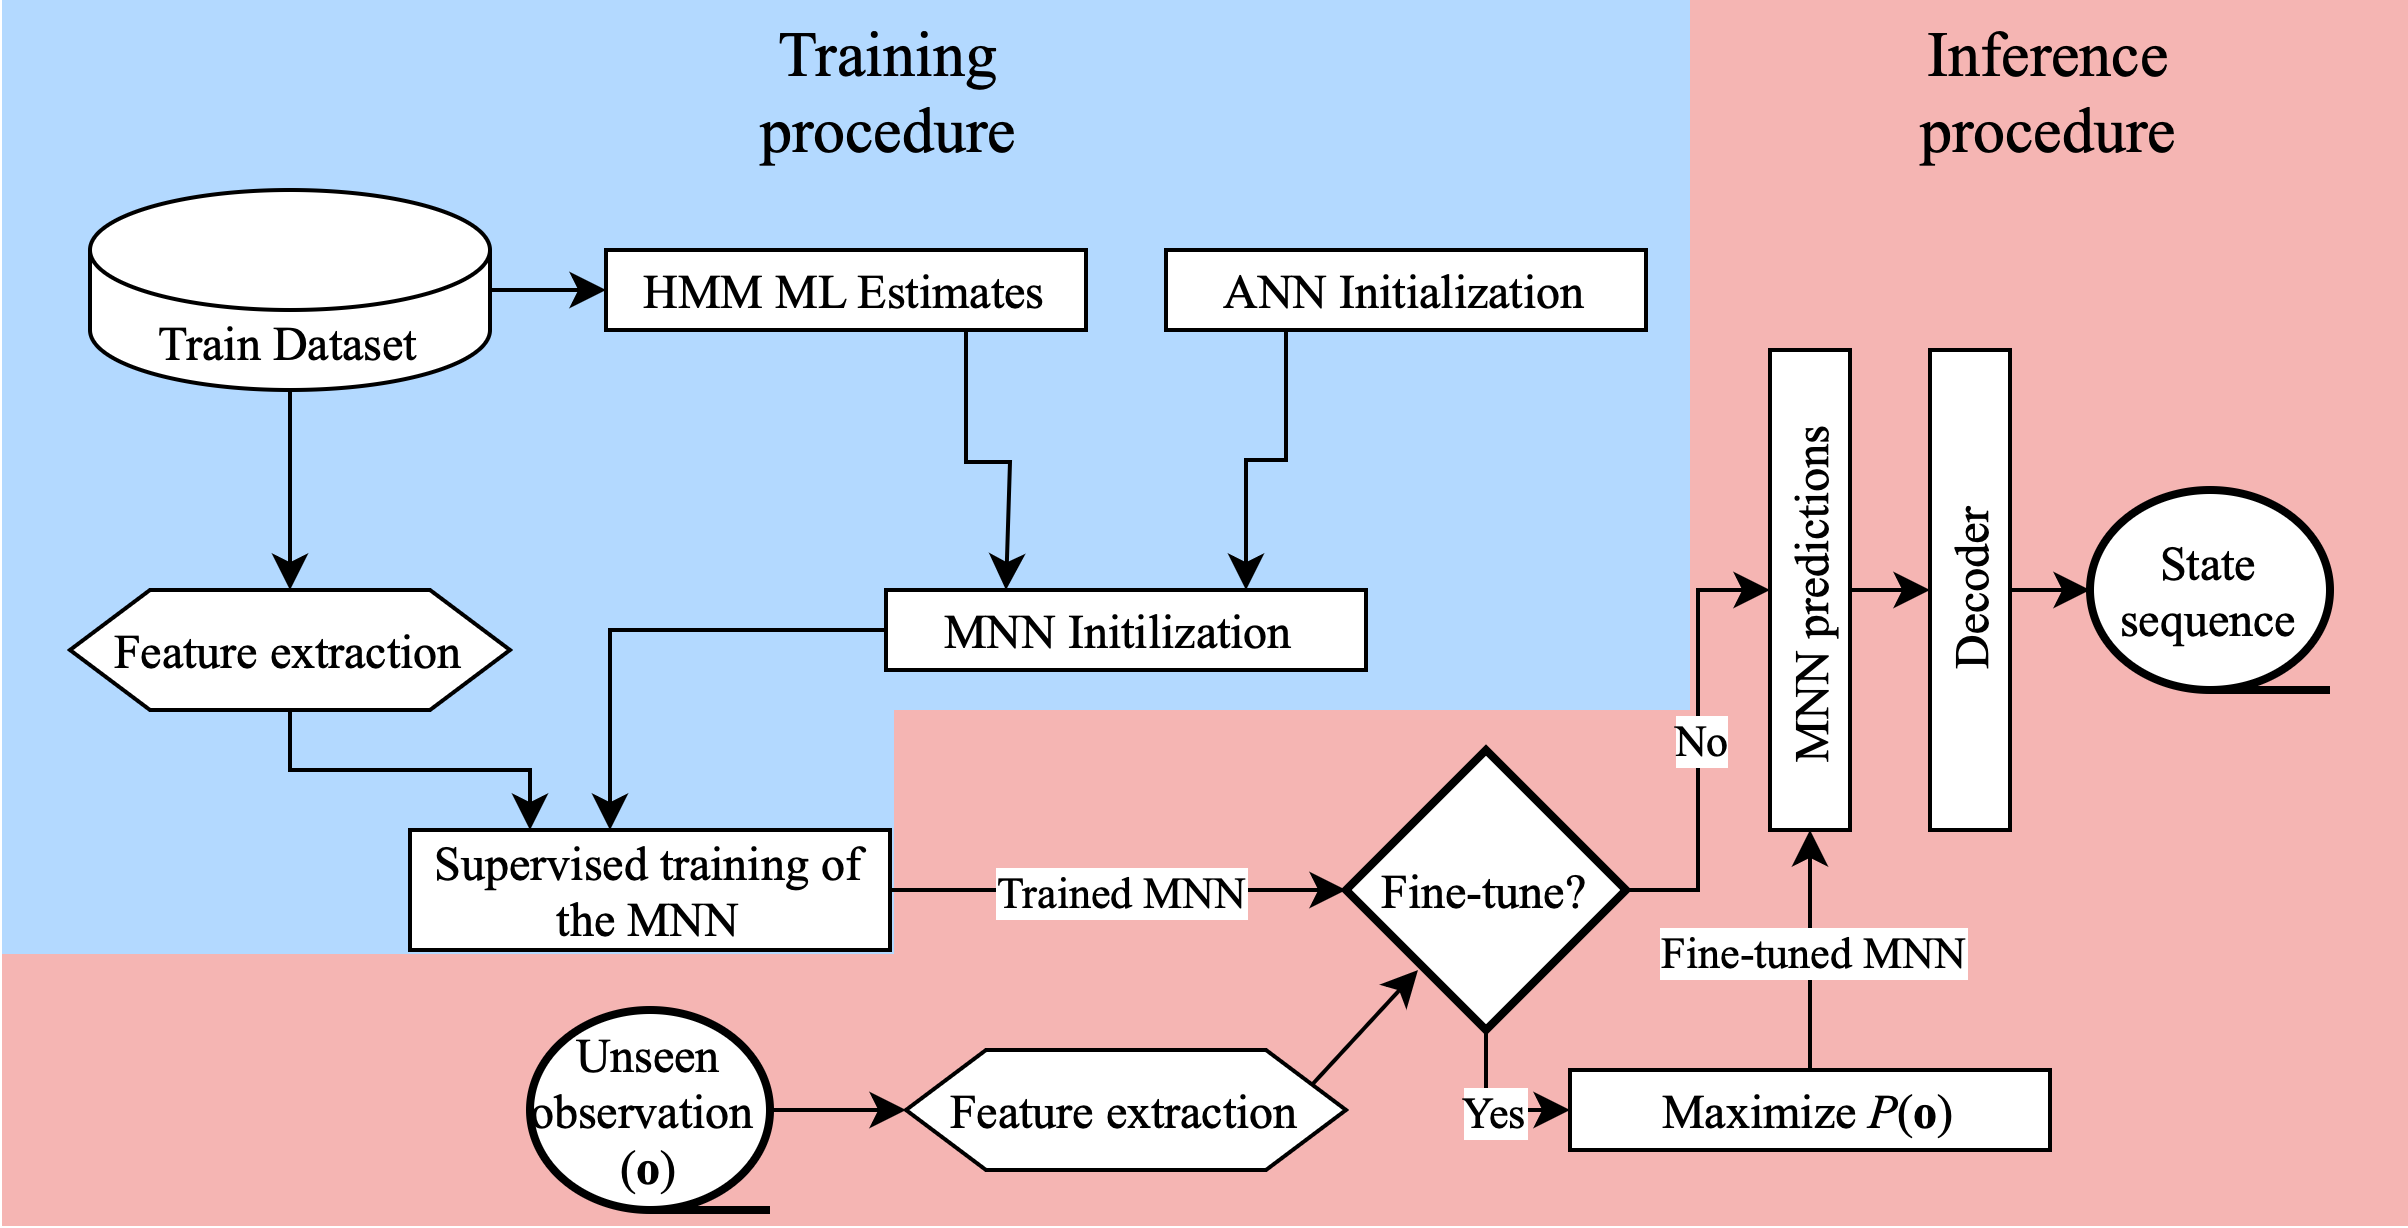

The diagram above was exported from draw.io. Its source (the exported page's mxGraphModel, read from the mxfile embedded in the PNG):
<mxGraphModel dx="1050" dy="607" grid="1" gridSize="10" guides="1" tooltips="1" connect="1" arrows="1" fold="1" page="1" pageScale="1" pageWidth="827" pageHeight="1169" math="0" shadow="0">
  <root>
    <mxCell id="0" />
    <mxCell id="1" parent="0" />
    <mxCell id="WETRBzmoxvNJcbnX3mFj-12" value="" style="rounded=0;whiteSpace=wrap;html=1;strokeColor=none;fillColor=#EA6B66;opacity=50;" parent="1" vertex="1">
      <mxGeometry x="500" y="122.5" width="180" height="177.5" as="geometry" />
    </mxCell>
    <mxCell id="WETRBzmoxvNJcbnX3mFj-10" value="" style="rounded=0;whiteSpace=wrap;html=1;strokeColor=none;fillColor=#EA6B66;opacity=50;" parent="1" vertex="1">
      <mxGeometry x="301" y="300" width="379" height="61" as="geometry" />
    </mxCell>
    <mxCell id="WETRBzmoxvNJcbnX3mFj-4" value="" style="rounded=0;whiteSpace=wrap;html=1;strokeColor=none;fillColor=#66B2FF;opacity=50;" parent="1" vertex="1">
      <mxGeometry x="78" y="300" width="223" height="61" as="geometry" />
    </mxCell>
    <mxCell id="WETRBzmoxvNJcbnX3mFj-5" value="" style="rounded=0;whiteSpace=wrap;html=1;strokeColor=none;fillColor=#66B2FF;opacity=50;" parent="1" vertex="1">
      <mxGeometry x="78" y="122.5" width="422" height="177.5" as="geometry" />
    </mxCell>
    <mxCell id="WETRBzmoxvNJcbnX3mFj-9" value="" style="rounded=0;whiteSpace=wrap;html=1;strokeColor=none;fillColor=#EA6B66;opacity=50;" parent="1" vertex="1">
      <mxGeometry x="78" y="361" width="602" height="68" as="geometry" />
    </mxCell>
    <mxCell id="r7XF3hpLRWJlV5d0TBQv-1" value="&lt;font face=&quot;Times New Roman&quot;&gt;Train Dataset&lt;/font&gt;" style="shape=cylinder3;whiteSpace=wrap;html=1;boundedLbl=1;backgroundOutline=1;size=15;" parent="1" vertex="1">
      <mxGeometry x="100" y="170" width="100" height="50" as="geometry" />
    </mxCell>
    <mxCell id="r7XF3hpLRWJlV5d0TBQv-2" value="&lt;font face=&quot;Times New Roman&quot;&gt;Feature extraction&lt;/font&gt;" style="shape=hexagon;perimeter=hexagonPerimeter2;whiteSpace=wrap;html=1;fixedSize=1;" parent="1" vertex="1">
      <mxGeometry x="95" y="270" width="110" height="30" as="geometry" />
    </mxCell>
    <mxCell id="r7XF3hpLRWJlV5d0TBQv-4" value="&lt;font face=&quot;Times New Roman&quot;&gt;Supervised training of &amp;nbsp;the MNN&amp;nbsp;&lt;/font&gt;" style="rounded=0;whiteSpace=wrap;html=1;" parent="1" vertex="1">
      <mxGeometry x="180" y="330" width="120" height="30" as="geometry" />
    </mxCell>
    <mxCell id="r7XF3hpLRWJlV5d0TBQv-7" value="" style="endArrow=classic;html=1;rounded=0;exitX=0.5;exitY=1;exitDx=0;exitDy=0;edgeStyle=orthogonalEdgeStyle;entryX=0.25;entryY=0;entryDx=0;entryDy=0;" parent="1" source="r7XF3hpLRWJlV5d0TBQv-2" target="r7XF3hpLRWJlV5d0TBQv-4" edge="1">
      <mxGeometry width="50" height="50" relative="1" as="geometry">
        <mxPoint x="250" y="450" as="sourcePoint" />
        <mxPoint x="250" y="410" as="targetPoint" />
      </mxGeometry>
    </mxCell>
    <mxCell id="r7XF3hpLRWJlV5d0TBQv-8" value="" style="endArrow=classic;html=1;rounded=0;exitX=0.5;exitY=1;exitDx=0;exitDy=0;exitPerimeter=0;entryX=0.5;entryY=0;entryDx=0;entryDy=0;" parent="1" source="r7XF3hpLRWJlV5d0TBQv-1" target="r7XF3hpLRWJlV5d0TBQv-2" edge="1">
      <mxGeometry width="50" height="50" relative="1" as="geometry">
        <mxPoint x="280" y="420" as="sourcePoint" />
        <mxPoint x="330" y="370" as="targetPoint" />
      </mxGeometry>
    </mxCell>
    <mxCell id="r7XF3hpLRWJlV5d0TBQv-9" value="" style="endArrow=classic;html=1;rounded=0;exitX=1;exitY=0.5;exitDx=0;exitDy=0;exitPerimeter=0;entryX=0;entryY=0.5;entryDx=0;entryDy=0;" parent="1" source="r7XF3hpLRWJlV5d0TBQv-1" target="r7XF3hpLRWJlV5d0TBQv-11" edge="1">
      <mxGeometry width="50" height="50" relative="1" as="geometry">
        <mxPoint x="240" y="330" as="sourcePoint" />
        <mxPoint x="210" y="195" as="targetPoint" />
      </mxGeometry>
    </mxCell>
    <mxCell id="r7XF3hpLRWJlV5d0TBQv-11" value="&lt;font face=&quot;Times New Roman&quot;&gt;HMM ML Estimates&lt;/font&gt;" style="rounded=0;whiteSpace=wrap;html=1;" parent="1" vertex="1">
      <mxGeometry x="229" y="185" width="120" height="20" as="geometry" />
    </mxCell>
    <mxCell id="r7XF3hpLRWJlV5d0TBQv-16" value="&lt;font face=&quot;Times New Roman&quot;&gt;MNN Initilization&amp;nbsp;&lt;/font&gt;" style="rounded=0;whiteSpace=wrap;html=1;" parent="1" vertex="1">
      <mxGeometry x="299" y="270" width="120" height="20" as="geometry" />
    </mxCell>
    <mxCell id="r7XF3hpLRWJlV5d0TBQv-18" style="edgeStyle=orthogonalEdgeStyle;rounded=0;orthogonalLoop=1;jettySize=auto;html=1;exitX=0.5;exitY=1;exitDx=0;exitDy=0;" parent="1" source="r7XF3hpLRWJlV5d0TBQv-16" target="r7XF3hpLRWJlV5d0TBQv-16" edge="1">
      <mxGeometry relative="1" as="geometry" />
    </mxCell>
    <mxCell id="r7XF3hpLRWJlV5d0TBQv-22" value="" style="endArrow=classic;html=1;rounded=0;entryX=0.75;entryY=0;entryDx=0;entryDy=0;edgeStyle=orthogonalEdgeStyle;exitX=0;exitY=0.5;exitDx=0;exitDy=0;" parent="1" source="r7XF3hpLRWJlV5d0TBQv-16" edge="1">
      <mxGeometry width="50" height="50" relative="1" as="geometry">
        <mxPoint x="230" y="290" as="sourcePoint" />
        <mxPoint x="230" y="330" as="targetPoint" />
        <Array as="points">
          <mxPoint x="280" y="280" />
          <mxPoint x="230" y="280" />
        </Array>
      </mxGeometry>
    </mxCell>
    <mxCell id="r7XF3hpLRWJlV5d0TBQv-23" value="&lt;font face=&quot;Times New Roman&quot;&gt;ANN&amp;nbsp;Initialization&lt;/font&gt;" style="rounded=0;whiteSpace=wrap;html=1;" parent="1" vertex="1">
      <mxGeometry x="369" y="185" width="120" height="20" as="geometry" />
    </mxCell>
    <mxCell id="r7XF3hpLRWJlV5d0TBQv-25" value="&lt;font face=&quot;Times New Roman&quot;&gt;Unseen observation&amp;nbsp;&lt;br&gt;(&lt;b&gt;o&lt;/b&gt;)&lt;br&gt;&lt;/font&gt;" style="strokeWidth=2;html=1;shape=mxgraph.flowchart.sequential_data;whiteSpace=wrap;" parent="1" vertex="1">
      <mxGeometry x="210" y="375" width="60" height="50" as="geometry" />
    </mxCell>
    <mxCell id="r7XF3hpLRWJlV5d0TBQv-28" value="&lt;font face=&quot;Times New Roman&quot;&gt;Fine-tune?&lt;/font&gt;" style="strokeWidth=2;html=1;shape=mxgraph.flowchart.decision;whiteSpace=wrap;" parent="1" vertex="1">
      <mxGeometry x="414" y="310" width="70" height="70" as="geometry" />
    </mxCell>
    <mxCell id="r7XF3hpLRWJlV5d0TBQv-30" value="" style="endArrow=classic;html=1;rounded=0;entryX=0;entryY=0.5;entryDx=0;entryDy=0;entryPerimeter=0;edgeStyle=orthogonalEdgeStyle;exitX=1;exitY=0.5;exitDx=0;exitDy=0;" parent="1" source="r7XF3hpLRWJlV5d0TBQv-4" target="r7XF3hpLRWJlV5d0TBQv-28" edge="1">
      <mxGeometry relative="1" as="geometry">
        <mxPoint x="250" y="370" as="sourcePoint" />
        <mxPoint x="440" y="430" as="targetPoint" />
      </mxGeometry>
    </mxCell>
    <mxCell id="r7XF3hpLRWJlV5d0TBQv-31" value="&lt;font face=&quot;Times New Roman&quot;&gt;Trained MNN&lt;/font&gt;" style="edgeLabel;resizable=0;html=1;align=center;verticalAlign=middle;" parent="r7XF3hpLRWJlV5d0TBQv-30" connectable="0" vertex="1">
      <mxGeometry relative="1" as="geometry" />
    </mxCell>
    <mxCell id="r7XF3hpLRWJlV5d0TBQv-32" value="" style="endArrow=classic;html=1;rounded=0;exitX=1;exitY=0.5;exitDx=0;exitDy=0;exitPerimeter=0;entryX=0.5;entryY=0;entryDx=0;entryDy=0;edgeStyle=orthogonalEdgeStyle;" parent="1" source="r7XF3hpLRWJlV5d0TBQv-28" target="r7XF3hpLRWJlV5d0TBQv-35" edge="1">
      <mxGeometry relative="1" as="geometry">
        <mxPoint x="370" y="440" as="sourcePoint" />
        <mxPoint x="490" y="340" as="targetPoint" />
      </mxGeometry>
    </mxCell>
    <mxCell id="r7XF3hpLRWJlV5d0TBQv-33" value="&lt;font face=&quot;Times New Roman&quot;&gt;No&lt;/font&gt;" style="edgeLabel;resizable=0;html=1;align=center;verticalAlign=middle;" parent="r7XF3hpLRWJlV5d0TBQv-32" connectable="0" vertex="1">
      <mxGeometry relative="1" as="geometry" />
    </mxCell>
    <mxCell id="r7XF3hpLRWJlV5d0TBQv-35" value="&lt;font face=&quot;Times New Roman&quot;&gt;MNN predictions&amp;nbsp;&lt;/font&gt;" style="rounded=0;whiteSpace=wrap;html=1;rotation=-90;" parent="1" vertex="1">
      <mxGeometry x="470" y="260" width="120" height="20" as="geometry" />
    </mxCell>
    <mxCell id="r7XF3hpLRWJlV5d0TBQv-36" value="&lt;font face=&quot;Times New Roman&quot;&gt;Decoder&lt;br&gt;&lt;/font&gt;" style="rounded=0;whiteSpace=wrap;html=1;rotation=-90;" parent="1" vertex="1">
      <mxGeometry x="510" y="260" width="120" height="20" as="geometry" />
    </mxCell>
    <mxCell id="r7XF3hpLRWJlV5d0TBQv-37" value="&lt;font face=&quot;Times New Roman&quot;&gt;Maximize&amp;nbsp;&lt;i&gt;P&lt;/i&gt;(&lt;b&gt;o&lt;/b&gt;)&lt;/font&gt;" style="rounded=0;whiteSpace=wrap;html=1;rotation=0;" parent="1" vertex="1">
      <mxGeometry x="470" y="390" width="120" height="20" as="geometry" />
    </mxCell>
    <mxCell id="r7XF3hpLRWJlV5d0TBQv-42" value="" style="endArrow=classic;html=1;rounded=0;exitX=1;exitY=0.5;exitDx=0;exitDy=0;exitPerimeter=0;entryX=0;entryY=0.5;entryDx=0;entryDy=0;" parent="1" source="r7XF3hpLRWJlV5d0TBQv-25" target="r7XF3hpLRWJlV5d0TBQv-53" edge="1">
      <mxGeometry width="50" height="50" relative="1" as="geometry">
        <mxPoint x="490" y="440" as="sourcePoint" />
        <mxPoint x="410" y="380" as="targetPoint" />
      </mxGeometry>
    </mxCell>
    <mxCell id="r7XF3hpLRWJlV5d0TBQv-43" value="" style="endArrow=classic;html=1;rounded=0;exitX=0.5;exitY=1;exitDx=0;exitDy=0;entryX=0.5;entryY=0;entryDx=0;entryDy=0;" parent="1" source="r7XF3hpLRWJlV5d0TBQv-35" target="r7XF3hpLRWJlV5d0TBQv-36" edge="1">
      <mxGeometry width="50" height="50" relative="1" as="geometry">
        <mxPoint x="480" y="480" as="sourcePoint" />
        <mxPoint x="530" y="430" as="targetPoint" />
      </mxGeometry>
    </mxCell>
    <mxCell id="r7XF3hpLRWJlV5d0TBQv-45" value="&lt;font face=&quot;Times New Roman&quot;&gt;State sequence&lt;/font&gt;" style="strokeWidth=2;html=1;shape=mxgraph.flowchart.sequential_data;whiteSpace=wrap;" parent="1" vertex="1">
      <mxGeometry x="600" y="245" width="60" height="50" as="geometry" />
    </mxCell>
    <mxCell id="r7XF3hpLRWJlV5d0TBQv-46" value="" style="endArrow=classic;html=1;rounded=0;exitX=0.5;exitY=1;exitDx=0;exitDy=0;entryX=0;entryY=0.5;entryDx=0;entryDy=0;entryPerimeter=0;" parent="1" source="r7XF3hpLRWJlV5d0TBQv-36" target="r7XF3hpLRWJlV5d0TBQv-45" edge="1">
      <mxGeometry width="50" height="50" relative="1" as="geometry">
        <mxPoint x="640" y="430" as="sourcePoint" />
        <mxPoint x="690" y="380" as="targetPoint" />
      </mxGeometry>
    </mxCell>
    <mxCell id="r7XF3hpLRWJlV5d0TBQv-51" value="" style="endArrow=classic;html=1;rounded=0;exitX=0.5;exitY=1;exitDx=0;exitDy=0;exitPerimeter=0;entryX=0;entryY=0.5;entryDx=0;entryDy=0;edgeStyle=orthogonalEdgeStyle;" parent="1" source="r7XF3hpLRWJlV5d0TBQv-28" target="r7XF3hpLRWJlV5d0TBQv-37" edge="1">
      <mxGeometry relative="1" as="geometry">
        <mxPoint x="360" y="330" as="sourcePoint" />
        <mxPoint x="460" y="330" as="targetPoint" />
      </mxGeometry>
    </mxCell>
    <mxCell id="r7XF3hpLRWJlV5d0TBQv-52" value="&lt;font face=&quot;Times New Roman&quot;&gt;Yes&lt;/font&gt;" style="edgeLabel;resizable=0;html=1;align=center;verticalAlign=middle;" parent="r7XF3hpLRWJlV5d0TBQv-51" connectable="0" vertex="1">
      <mxGeometry relative="1" as="geometry" />
    </mxCell>
    <mxCell id="r7XF3hpLRWJlV5d0TBQv-53" value="&lt;font face=&quot;Times New Roman&quot;&gt;Feature extraction&lt;/font&gt;" style="shape=hexagon;perimeter=hexagonPerimeter2;whiteSpace=wrap;html=1;fixedSize=1;" parent="1" vertex="1">
      <mxGeometry x="304" y="385" width="110" height="30" as="geometry" />
    </mxCell>
    <mxCell id="r7XF3hpLRWJlV5d0TBQv-56" value="" style="endArrow=classic;html=1;rounded=0;exitX=1;exitY=0.25;exitDx=0;exitDy=0;entryX=0.257;entryY=0.786;entryDx=0;entryDy=0;entryPerimeter=0;" parent="1" source="r7XF3hpLRWJlV5d0TBQv-53" target="r7XF3hpLRWJlV5d0TBQv-28" edge="1">
      <mxGeometry width="50" height="50" relative="1" as="geometry">
        <mxPoint x="510" y="390" as="sourcePoint" />
        <mxPoint x="430" y="369" as="targetPoint" />
      </mxGeometry>
    </mxCell>
    <mxCell id="r7XF3hpLRWJlV5d0TBQv-58" value="" style="endArrow=classic;html=1;rounded=0;entryX=0;entryY=0.5;entryDx=0;entryDy=0;" parent="1" source="r7XF3hpLRWJlV5d0TBQv-37" target="r7XF3hpLRWJlV5d0TBQv-35" edge="1">
      <mxGeometry relative="1" as="geometry">
        <mxPoint x="700" y="450" as="sourcePoint" />
        <mxPoint x="590" y="380" as="targetPoint" />
      </mxGeometry>
    </mxCell>
    <mxCell id="r7XF3hpLRWJlV5d0TBQv-59" value="&lt;font face=&quot;Times New Roman&quot;&gt;Fine-tuned MNN&lt;/font&gt;" style="edgeLabel;resizable=0;html=1;align=center;verticalAlign=middle;" parent="r7XF3hpLRWJlV5d0TBQv-58" connectable="0" vertex="1">
      <mxGeometry relative="1" as="geometry" />
    </mxCell>
    <mxCell id="WETRBzmoxvNJcbnX3mFj-13" value="&lt;font style=&quot;font-size: 16px;&quot; face=&quot;Times New Roman&quot;&gt;Training procedure&lt;/font&gt;" style="text;html=1;strokeColor=none;fillColor=none;align=center;verticalAlign=middle;whiteSpace=wrap;rounded=0;" parent="1" vertex="1">
      <mxGeometry x="270" y="130" width="60" height="30" as="geometry" />
    </mxCell>
    <mxCell id="WETRBzmoxvNJcbnX3mFj-14" value="&lt;font style=&quot;font-size: 16px;&quot; face=&quot;Times New Roman&quot;&gt;Inference procedure&lt;/font&gt;" style="text;html=1;strokeColor=none;fillColor=none;align=center;verticalAlign=middle;whiteSpace=wrap;rounded=0;" parent="1" vertex="1">
      <mxGeometry x="560" y="130" width="60" height="30" as="geometry" />
    </mxCell>
    <mxCell id="WETRBzmoxvNJcbnX3mFj-15" value="" style="endArrow=classic;html=1;rounded=0;exitX=0.75;exitY=1;exitDx=0;exitDy=0;entryX=0.25;entryY=0;entryDx=0;entryDy=0;edgeStyle=orthogonalEdgeStyle;" parent="1" source="r7XF3hpLRWJlV5d0TBQv-11" target="r7XF3hpLRWJlV5d0TBQv-16" edge="1">
      <mxGeometry width="50" height="50" relative="1" as="geometry">
        <mxPoint x="380" y="540" as="sourcePoint" />
        <mxPoint x="430" y="490" as="targetPoint" />
        <Array as="points">
          <mxPoint x="319" y="238" />
          <mxPoint x="330" y="238" />
        </Array>
      </mxGeometry>
    </mxCell>
    <mxCell id="WETRBzmoxvNJcbnX3mFj-16" value="" style="endArrow=classic;html=1;rounded=0;exitX=0.25;exitY=1;exitDx=0;exitDy=0;entryX=0.75;entryY=0;entryDx=0;entryDy=0;edgeStyle=orthogonalEdgeStyle;" parent="1" source="r7XF3hpLRWJlV5d0TBQv-23" target="r7XF3hpLRWJlV5d0TBQv-16" edge="1">
      <mxGeometry width="50" height="50" relative="1" as="geometry">
        <mxPoint x="350" y="640" as="sourcePoint" />
        <mxPoint x="400" y="280" as="targetPoint" />
      </mxGeometry>
    </mxCell>
  </root>
</mxGraphModel>